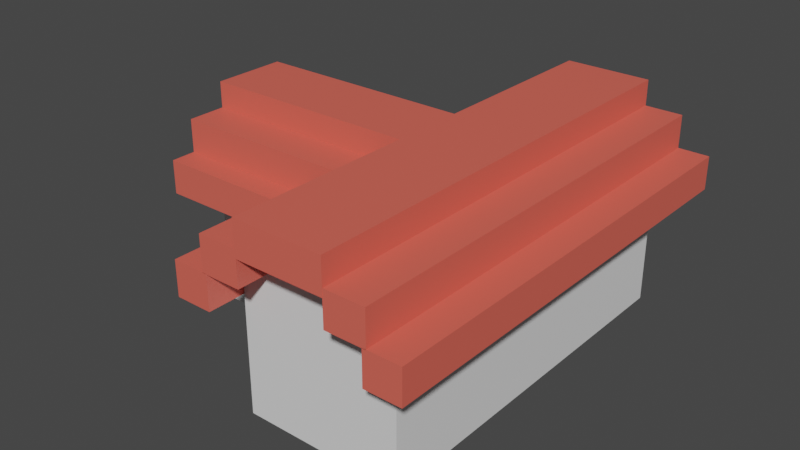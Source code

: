 # Source: House.blend  (saved by Blender 3.4.6; exported with 4.5.12 LTS)
import bpy
from mathutils import Matrix  # noqa: F401  (used for matrix-valued properties, if any)

bpy.ops.wm.read_factory_settings(use_empty=True)
scene = bpy.context.scene
scene.name = 'Scene'

# ---- collections
col_collection = bpy.data.collections.new('Collection'); scene.collection.children.link(col_collection)

# ---- materials (node trees are filled in below, after node groups)
mat_body = bpy.data.materials.new('Body')
mat_body.alpha_threshold = 0.0
mat_body.use_transparent_shadow = False
mat_body.roughness = 0.5
mat_body.line_color = (0.0, 0.0, 0.0, 1.0)
mat_roof = bpy.data.materials.new('Roof')
mat_roof.alpha_threshold = 0.0
mat_roof.use_transparent_shadow = False
mat_roof.roughness = 0.5
mat_roof.line_color = (0.0, 0.0, 0.0, 1.0)
mat_window = bpy.data.materials.new('Window')
mat_window.use_transparent_shadow = False
mat_glass = bpy.data.materials.new('Glass')
mat_glass.use_transparent_shadow = False
mat_glass_001 = bpy.data.materials.new('Glass.001')
mat_glass_001.use_transparent_shadow = False

# ---- material node trees
mat_body.use_nodes = True; mat_body.node_tree.nodes.clear()
_N = mat_body.node_tree.nodes; _L = mat_body.node_tree.links
n0 = _N.new('ShaderNodeOutputMaterial'); n0.name = 'Material Output'; n0.location = (300, 300)
n1 = _N.new('ShaderNodeBsdfPrincipled'); n1.name = 'Principled BSDF'; n1.location = (10, 300)
n1.distribution = 'GGX'
n1.subsurface_method = 'RANDOM_WALK_SKIN'
n1.inputs[3].default_value = 1.45
n1.inputs[27].default_value = (0.0, 0.0, 0.0, 1.0)
n1.inputs[28].default_value = 1.0
_L.new(n1.outputs[0], n0.inputs[0])
n0.is_active_output = True
mat_roof.use_nodes = True; mat_roof.node_tree.nodes.clear()
_N = mat_roof.node_tree.nodes; _L = mat_roof.node_tree.links
n0 = _N.new('ShaderNodeOutputMaterial'); n0.name = 'Material Output'; n0.location = (300, 300)
n1 = _N.new('ShaderNodeBsdfPrincipled'); n1.name = 'Principled BSDF'; n1.location = (10, 300)
n1.distribution = 'GGX'
n1.subsurface_method = 'RANDOM_WALK_SKIN'
n1.inputs[0].default_value = (0.8, 0.128, 0.09187, 1.0)
n1.inputs[3].default_value = 1.45
n1.inputs[27].default_value = (0.0, 0.0, 0.0, 1.0)
n1.inputs[28].default_value = 1.0
_L.new(n1.outputs[0], n0.inputs[0])
n0.is_active_output = True
mat_window.use_nodes = True; mat_window.node_tree.nodes.clear()
_N = mat_window.node_tree.nodes; _L = mat_window.node_tree.links
n0 = _N.new('ShaderNodeBsdfPrincipled'); n0.name = 'Principled BSDF'; n0.location = (10, 300)
n0.distribution = 'GGX'
n0.subsurface_method = 'RANDOM_WALK_SKIN'
n0.inputs[0].default_value = (0.1523, 0.0007982, 0.0, 1.0)
n0.inputs[3].default_value = 1.45
n0.inputs[27].default_value = (0.0, 0.0, 0.0, 1.0)
n0.inputs[28].default_value = 1.0
n1 = _N.new('ShaderNodeOutputMaterial'); n1.name = 'Material Output'; n1.location = (300, 300)
_L.new(n0.outputs[0], n1.inputs[0])
n1.is_active_output = True
mat_glass.use_nodes = True; mat_glass.node_tree.nodes.clear()
_N = mat_glass.node_tree.nodes; _L = mat_glass.node_tree.links
n0 = _N.new('ShaderNodeBsdfPrincipled'); n0.name = 'Principled BSDF'; n0.location = (10, 300)
n0.distribution = 'GGX'
n0.subsurface_method = 'RANDOM_WALK_SKIN'
n0.inputs[0].default_value = (0.1397, 0.8, 0.7325, 1.0)
n0.inputs[3].default_value = 1.45
n0.inputs[27].default_value = (0.0, 0.0, 0.0, 1.0)
n0.inputs[28].default_value = 1.0
n1 = _N.new('ShaderNodeOutputMaterial'); n1.name = 'Material Output'; n1.location = (300, 300)
_L.new(n0.outputs[0], n1.inputs[0])
n1.is_active_output = True
mat_glass_001.use_nodes = True; mat_glass_001.node_tree.nodes.clear()
_N = mat_glass_001.node_tree.nodes; _L = mat_glass_001.node_tree.links
n0 = _N.new('ShaderNodeBsdfPrincipled'); n0.name = 'Principled BSDF'; n0.location = (10, 300)
n0.distribution = 'GGX'
n0.subsurface_method = 'RANDOM_WALK_SKIN'
n0.inputs[0].default_value = (0.2738, 0.02846, 0.003669, 1.0)
n0.inputs[3].default_value = 1.45
n0.inputs[27].default_value = (0.0, 0.0, 0.0, 1.0)
n0.inputs[28].default_value = 1.0
n1 = _N.new('ShaderNodeOutputMaterial'); n1.name = 'Material Output'; n1.location = (300, 300)
_L.new(n0.outputs[0], n1.inputs[0])
n1.is_active_output = True

# ---- world
world_world = bpy.data.worlds.new('World'); scene.world = world_world
world_world.use_nodes = True; world_world.node_tree.nodes.clear()
_N = world_world.node_tree.nodes; _L = world_world.node_tree.links
n0 = _N.new('ShaderNodeOutputWorld'); n0.name = 'World Output'; n0.location = (300, 300)
n1 = _N.new('ShaderNodeBackground'); n1.name = 'Background'; n1.location = (10, 300)
n1.inputs[0].default_value = (0.05088, 0.05088, 0.05088, 1.0)
_L.new(n1.outputs[0], n0.inputs[0])
n0.is_active_output = True
world_world.color = (0.05088, 0.05088, 0.05088)
world_world.use_sun_shadow = False
world_world.sun_shadow_jitter_overblur = 0.0

# ---- meshes
me_cube = bpy.data.meshes.new('Cube')
me_cube.from_pydata([(-0.009051, 1.0, 2.012), (-0.009051, 1.0, 0.01245), (-0.009051, -1.0, 2.012), (-0.009051, -1.0, 0.01245), (-2.009, 1.0, 2.012), (-2.009, 1.0, 0.01245), (-2.009, -1.0, 2.012), (-2.009, -1.0, 0.01245)], [], [(0, 4, 6, 2), (3, 2, 6, 7), (7, 6, 4, 5), (5, 1, 3, 7), (1, 0, 2, 3), (5, 4, 0, 1)])
_uv = me_cube.uv_layers.new(name='UVMap')
_uv.uv.foreach_set('vector', [0.625, 0.5, 0.875, 0.5, 0.875, 0.75, 0.625, 0.75, 0.375, 0.75, 0.625, 0.75, 0.625, 1.0, 0.375, 1.0, 0.375, 0.0, 0.625, 0.0, 0.625, 0.25, 0.375, 0.25, 0.125, 0.5, 0.375, 0.5, 0.375, 0.75, 0.125, 0.75, 0.375, 0.5, 0.625, 0.5, 0.625, 0.75, 0.375, 0.75, 0.375, 0.25, 0.625, 0.25, 0.625, 0.5, 0.375, 0.5])
me_cube.materials.append(mat_body)
me_cube.use_mirror_vertex_groups = False
me_cube.update()
me_cube_001 = bpy.data.meshes.new('Cube.001')
me_cube_001.from_pydata([(1.981, 1.0, 2.012), (1.981, 1.0, 0.01178), (1.981, -1.0, 2.012), (1.981, -1.0, 0.01178), (-0.01908, 1.0, 2.012), (-0.01908, 1.0, 0.01178), (-0.01908, -1.0, 2.012), (-0.01908, -1.0, 0.01178)], [], [(0, 4, 6, 2), (3, 2, 6, 7), (7, 6, 4, 5), (5, 1, 3, 7), (1, 0, 2, 3), (5, 4, 0, 1)])
_uv = me_cube_001.uv_layers.new(name='UVMap')
_uv.uv.foreach_set('vector', [0.625, 0.5, 0.875, 0.5, 0.875, 0.75, 0.625, 0.75, 0.375, 0.75, 0.625, 0.75, 0.625, 1.0, 0.375, 1.0, 0.375, 0.0, 0.625, 0.0, 0.625, 0.25, 0.375, 0.25, 0.125, 0.5, 0.375, 0.5, 0.375, 0.75, 0.125, 0.75, 0.375, 0.5, 0.625, 0.5, 0.625, 0.75, 0.375, 0.75, 0.375, 0.25, 0.625, 0.25, 0.625, 0.5, 0.375, 0.5])
me_cube_001.materials.append(mat_body)
me_cube_001.use_mirror_vertex_groups = False
me_cube_001.update()
me_cube_002 = bpy.data.meshes.new('Cube.002')
me_cube_002.from_pydata([(-8.814, 1.0, 8.961), (-8.814, 1.0, 6.961), (-8.814, -1.0, 8.961), (-8.814, -1.0, 6.961), (-10.81, 1.0, 8.961), (-10.81, 1.0, 6.961), (-10.81, -1.0, 8.961), (-10.81, -1.0, 6.961)], [], [(0, 4, 6, 2), (3, 2, 6, 7), (7, 6, 4, 5), (5, 1, 3, 7), (1, 0, 2, 3), (5, 4, 0, 1)])
_uv = me_cube_002.uv_layers.new(name='UVMap')
_uv.uv.foreach_set('vector', [0.625, 0.5, 0.875, 0.5, 0.875, 0.75, 0.625, 0.75, 0.375, 0.75, 0.625, 0.75, 0.625, 1.0, 0.375, 1.0, 0.375, 0.0, 0.625, 0.0, 0.625, 0.25, 0.375, 0.25, 0.125, 0.5, 0.375, 0.5, 0.375, 0.75, 0.125, 0.75, 0.375, 0.5, 0.625, 0.5, 0.625, 0.75, 0.375, 0.75, 0.375, 0.25, 0.625, 0.25, 0.625, 0.5, 0.375, 0.5])
me_cube_002.materials.append(mat_roof)
me_cube_002.use_mirror_vertex_groups = False
me_cube_002.update()
me_cube_003 = bpy.data.meshes.new('Cube.003')
me_cube_003.from_pydata([(-6.236, 1.0, 10.94), (-6.236, 1.0, 8.935), (-6.236, -1.0, 10.94), (-6.236, -1.0, 8.935), (-8.236, 1.0, 10.94), (-8.236, 1.0, 8.935), (-8.236, -1.0, 10.94), (-8.236, -1.0, 8.935)], [], [(0, 4, 6, 2), (3, 2, 6, 7), (7, 6, 4, 5), (5, 1, 3, 7), (1, 0, 2, 3), (5, 4, 0, 1)])
_uv = me_cube_003.uv_layers.new(name='UVMap')
_uv.uv.foreach_set('vector', [0.625, 0.5, 0.875, 0.5, 0.875, 0.75, 0.625, 0.75, 0.375, 0.75, 0.625, 0.75, 0.625, 1.0, 0.375, 1.0, 0.375, 0.0, 0.625, 0.0, 0.625, 0.25, 0.375, 0.25, 0.125, 0.5, 0.375, 0.5, 0.375, 0.75, 0.125, 0.75, 0.375, 0.5, 0.625, 0.5, 0.625, 0.75, 0.375, 0.75, 0.375, 0.25, 0.625, 0.25, 0.625, 0.5, 0.375, 0.5])
me_cube_003.materials.append(mat_roof)
me_cube_003.use_mirror_vertex_groups = False
me_cube_003.update()
me_cube_004 = bpy.data.meshes.new('Cube.004')
me_cube_004.from_pydata([(0.1638, 1.0, 10.94), (0.1638, 1.0, 8.935), (0.1638, -1.0, 10.94), (0.1638, -1.0, 8.935), (-1.836, 1.0, 10.94), (-1.836, 1.0, 8.935), (-1.836, -1.0, 10.94), (-1.836, -1.0, 8.935), (-1.836, -0.3404, 8.935), (0.1638, -0.3404, 10.94), (-1.836, -0.3404, 10.94), (0.1638, -0.3404, 8.935), (-1.836, 0.3419, 10.94), (0.1638, 0.3419, 8.935), (-1.836, 0.3419, 8.935), (0.1638, 0.3419, 10.94), (-1.836, 0.1667, 8.935), (0.1638, 0.1667, 10.94), (-1.836, 0.1667, 10.94), (0.1638, 0.1667, 8.935), (-1.836, -0.08684, 8.935), (0.1638, -0.08684, 10.94), (-1.836, -0.08684, 10.94), (0.1638, -0.08684, 8.935), (-1.836, -0.1663, 8.935), (0.1638, -0.1663, 10.94), (-1.836, -0.1663, 10.94), (0.1638, -0.1663, 8.935), (0.1638, 0.3419, 8.935), (0.1638, 0.3419, 10.94), (0.1638, 0.1667, 10.94), (0.1638, 0.1667, 8.935), (0.1638, 0.3419, 8.935), (0.1638, 0.3419, 10.94), (0.1638, 0.1667, 10.94), (0.1638, 0.1667, 8.935), (9.364, 0.3419, 8.935), (9.364, 0.3419, 10.94), (9.364, 0.1667, 10.94), (9.364, 0.1667, 8.935), (9.364, -0.3404, 10.94), (9.364, -0.3404, 8.935), (9.364, -0.1663, 10.94), (9.364, -0.1663, 8.935)], [], [(9, 10, 6, 2), (3, 2, 6, 7), (14, 12, 4, 5), (8, 11, 3, 7), (11, 9, 2, 3), (5, 4, 0, 1), (27, 25, 42, 43), (24, 27, 11, 8), (7, 6, 10, 8), (25, 26, 10, 9), (0, 4, 12, 15), (5, 1, 13, 14), (1, 0, 15, 13), (16, 18, 12, 14), (20, 22, 18, 16), (15, 12, 18, 17), (14, 13, 19, 16), (15, 17, 30, 29), (24, 26, 22, 20), (17, 18, 22, 21), (16, 19, 23, 20), (19, 17, 21, 23), (8, 10, 26, 24), (21, 22, 26, 25), (20, 23, 27, 24), (23, 21, 25, 27), (29, 30, 34, 33), (19, 13, 28, 31), (13, 15, 29, 28), (17, 19, 31, 30), (33, 34, 38, 37), (31, 28, 32, 35), (30, 31, 35, 34), (28, 29, 33, 32), (36, 37, 38, 39), (35, 32, 36, 39), (34, 35, 39, 38), (32, 33, 37, 36), (43, 42, 40, 41), (9, 11, 41, 40), (11, 27, 43, 41), (25, 9, 40, 42)])
_uv = me_cube_004.uv_layers.new(name='UVMap')
_uv.uv.foreach_set('vector', [0.625, 0.6675, 0.875, 0.6675, 0.875, 0.75, 0.625, 0.75, 0.375, 0.75, 0.625, 0.75, 0.625, 1.0, 0.375, 1.0, 0.375, 0.1677, 0.625, 0.1677, 0.625, 0.25, 0.375, 0.25, 0.125, 0.6675, 0.375, 0.6675, 0.375, 0.75, 0.125, 0.75, 0.375, 0.6675, 0.625, 0.6675, 0.625, 0.75, 0.375, 0.75, 0.375, 0.25, 0.625, 0.25, 0.625, 0.5, 0.375, 0.5, 0.375, 0.6458, 0.625, 0.6458, 0.625, 0.6458, 0.375, 0.6458, 0.125, 0.6458, 0.375, 0.6458, 0.375, 0.6675, 0.125, 0.6675, 0.375, 0.0, 0.625, 0.0, 0.625, 0.08245, 0.375, 0.08245, 0.625, 0.6458, 0.875, 0.6458, 0.875, 0.6675, 0.625, 0.6675, 0.625, 0.5, 0.875, 0.5, 0.875, 0.5823, 0.625, 0.5823, 0.125, 0.5, 0.375, 0.5, 0.375, 0.5823, 0.125, 0.5823, 0.375, 0.5, 0.625, 0.5, 0.625, 0.5823, 0.375, 0.5823, 0.375, 0.1458, 0.625, 0.1458, 0.625, 0.1677, 0.375, 0.1677, 0.375, 0.1141, 0.625, 0.1141, 0.625, 0.1458, 0.375, 0.1458, 0.625, 0.5823, 0.875, 0.5823, 0.875, 0.6042, 0.625, 0.6042, 0.125, 0.5823, 0.375, 0.5823, 0.375, 0.6042, 0.125, 0.6042, 0.625, 0.5823, 0.625, 0.6042, 0.625, 0.6042, 0.625, 0.5823, 0.375, 0.1042, 0.625, 0.1042, 0.625, 0.1141, 0.375, 0.1141, 0.625, 0.6042, 0.875, 0.6042, 0.875, 0.6359, 0.625, 0.6359, 0.125, 0.6042, 0.375, 0.6042, 0.375, 0.6359, 0.125, 0.6359, 0.375, 0.6042, 0.625, 0.6042, 0.625, 0.6359, 0.375, 0.6359, 0.375, 0.08245, 0.625, 0.08245, 0.625, 0.1042, 0.375, 0.1042, 0.625, 0.6359, 0.875, 0.6359, 0.875, 0.6458, 0.625, 0.6458, 0.125, 0.6359, 0.375, 0.6359, 0.375, 0.6458, 0.125, 0.6458, 0.375, 0.6359, 0.625, 0.6359, 0.625, 0.6458, 0.375, 0.6458, 0.625, 0.5823, 0.625, 0.6042, 0.625, 0.6042, 0.625, 0.5823, 0.375, 0.6042, 0.375, 0.5823, 0.375, 0.5823, 0.375, 0.6042, 0.375, 0.5823, 0.625, 0.5823, 0.625, 0.5823, 0.375, 0.5823, 0.625, 0.6042, 0.375, 0.6042, 0.375, 0.6042, 0.625, 0.6042, 0.625, 0.5823, 0.625, 0.6042, 0.625, 0.6042, 0.625, 0.5823, 0.375, 0.6042, 0.375, 0.5823, 0.375, 0.5823, 0.375, 0.6042, 0.625, 0.6042, 0.375, 0.6042, 0.375, 0.6042, 0.625, 0.6042, 0.375, 0.5823, 0.625, 0.5823, 0.625, 0.5823, 0.375, 0.5823, 0.375, 0.5823, 0.625, 0.5823, 0.625, 0.6042, 0.375, 0.6042, 0.375, 0.6042, 0.375, 0.5823, 0.375, 0.5823, 0.375, 0.6042, 0.625, 0.6042, 0.375, 0.6042, 0.375, 0.6042, 0.625, 0.6042, 0.375, 0.5823, 0.625, 0.5823, 0.625, 0.5823, 0.375, 0.5823, 0.375, 0.6458, 0.625, 0.6458, 0.625, 0.6675, 0.375, 0.6675, 0.625, 0.6675, 0.375, 0.6675, 0.375, 0.6675, 0.625, 0.6675, 0.375, 0.6675, 0.375, 0.6458, 0.375, 0.6458, 0.375, 0.6675, 0.625, 0.6458, 0.625, 0.6675, 0.625, 0.6675, 0.625, 0.6458])
me_cube_004.materials.append(mat_roof)
me_cube_004.use_mirror_vertex_groups = False
me_cube_004.update()
me_cube_005 = bpy.data.meshes.new('Cube.005')
me_cube_005.from_pydata([(1.967, 1.0, 8.961), (1.967, 1.0, 6.961), (1.967, -1.0, 8.961), (1.967, -1.0, 6.961), (-0.03276, 1.0, 8.961), (-0.03276, 1.0, 6.961), (-0.03276, -1.0, 8.961), (-0.03276, -1.0, 6.961), (-0.03276, -0.4529, 6.961), (1.967, -0.4529, 8.961), (-0.03276, -0.4529, 8.961), (1.967, -0.4529, 6.961), (-0.03276, -0.3114, 8.961), (1.967, -0.3114, 6.961), (-0.03276, -0.3114, 6.961), (1.967, -0.3114, 8.961), (-0.03276, 0.3094, 8.961), (1.967, 0.3094, 6.961), (-0.03276, 0.3094, 6.961), (1.967, 0.3094, 8.961), (-0.03276, 0.4525, 8.961), (1.967, 0.4525, 6.961), (-0.03276, 0.4525, 6.961), (1.967, 0.4525, 8.961), (10.3, -0.4529, 8.961), (10.3, -0.4529, 6.961), (10.3, -0.3114, 6.961), (10.3, -0.3114, 8.961), (10.3, 0.3094, 6.961), (10.3, 0.3094, 8.961), (10.3, 0.4525, 6.961), (10.3, 0.4525, 8.961)], [], [(9, 10, 6, 2), (3, 2, 6, 7), (22, 20, 4, 5), (8, 11, 3, 7), (11, 9, 2, 3), (5, 4, 0, 1), (11, 13, 26, 25), (14, 13, 11, 8), (7, 6, 10, 8), (15, 12, 10, 9), (19, 16, 12, 15), (18, 17, 13, 14), (17, 19, 15, 13), (8, 10, 12, 14), (19, 17, 28, 29), (22, 21, 17, 18), (23, 20, 16, 19), (14, 12, 16, 18), (0, 4, 20, 23), (5, 1, 21, 22), (1, 0, 23, 21), (18, 16, 20, 22), (26, 27, 24, 25), (13, 15, 27, 26), (15, 9, 24, 27), (9, 11, 25, 24), (30, 31, 29, 28), (17, 21, 30, 28), (23, 19, 29, 31), (21, 23, 31, 30)])
_uv = me_cube_005.uv_layers.new(name='UVMap')
_uv.uv.foreach_set('vector', [0.625, 0.6816, 0.875, 0.6816, 0.875, 0.75, 0.625, 0.75, 0.375, 0.75, 0.625, 0.75, 0.625, 1.0, 0.375, 1.0, 0.375, 0.1816, 0.625, 0.1816, 0.625, 0.25, 0.375, 0.25, 0.125, 0.6816, 0.375, 0.6816, 0.375, 0.75, 0.125, 0.75, 0.375, 0.6816, 0.625, 0.6816, 0.625, 0.75, 0.375, 0.75, 0.375, 0.25, 0.625, 0.25, 0.625, 0.5, 0.375, 0.5, 0.375, 0.6816, 0.375, 0.6639, 0.375, 0.6639, 0.375, 0.6816, 0.125, 0.6639, 0.375, 0.6639, 0.375, 0.6816, 0.125, 0.6816, 0.375, 0.0, 0.625, 0.0, 0.625, 0.06839, 0.375, 0.06839, 0.625, 0.6639, 0.875, 0.6639, 0.875, 0.6816, 0.625, 0.6816, 0.625, 0.5863, 0.875, 0.5863, 0.875, 0.6639, 0.625, 0.6639, 0.125, 0.5863, 0.375, 0.5863, 0.375, 0.6639, 0.125, 0.6639, 0.375, 0.5863, 0.625, 0.5863, 0.625, 0.6639, 0.375, 0.6639, 0.375, 0.06839, 0.625, 0.06839, 0.625, 0.08607, 0.375, 0.08607, 0.625, 0.5863, 0.375, 0.5863, 0.375, 0.5863, 0.625, 0.5863, 0.125, 0.5684, 0.375, 0.5684, 0.375, 0.5863, 0.125, 0.5863, 0.625, 0.5684, 0.875, 0.5684, 0.875, 0.5863, 0.625, 0.5863, 0.375, 0.08607, 0.625, 0.08607, 0.625, 0.1637, 0.375, 0.1637, 0.625, 0.5, 0.875, 0.5, 0.875, 0.5684, 0.625, 0.5684, 0.125, 0.5, 0.375, 0.5, 0.375, 0.5684, 0.125, 0.5684, 0.375, 0.5, 0.625, 0.5, 0.625, 0.5684, 0.375, 0.5684, 0.375, 0.1637, 0.625, 0.1637, 0.625, 0.1816, 0.375, 0.1816, 0.375, 0.6639, 0.625, 0.6639, 0.625, 0.6816, 0.375, 0.6816, 0.375, 0.6639, 0.625, 0.6639, 0.625, 0.6639, 0.375, 0.6639, 0.625, 0.6639, 0.625, 0.6816, 0.625, 0.6816, 0.625, 0.6639, 0.625, 0.6816, 0.375, 0.6816, 0.375, 0.6816, 0.625, 0.6816, 0.375, 0.5684, 0.625, 0.5684, 0.625, 0.5863, 0.375, 0.5863, 0.375, 0.5863, 0.375, 0.5684, 0.375, 0.5684, 0.375, 0.5863, 0.625, 0.5684, 0.625, 0.5863, 0.625, 0.5863, 0.625, 0.5684, 0.375, 0.5684, 0.625, 0.5684, 0.625, 0.5684, 0.375, 0.5684])
me_cube_005.materials.append(mat_roof)
me_cube_005.use_mirror_vertex_groups = False
me_cube_005.update()
me_cube_014 = bpy.data.meshes.new('Cube.014')
me_cube_014.from_pydata([(0.9993, 2.81, 12.47), (0.9993, 2.81, 10.47), (0.9993, 0.8099, 12.47), (0.9993, 0.8099, 10.47), (-1.001, 2.81, 12.47), (-1.001, 2.81, 10.47), (-1.001, 0.8099, 12.47), (-1.001, 0.8099, 10.47), (0.9993, 0.8099, 12.47), (0.9993, 0.8099, 10.47), (-1.001, 0.8099, 12.47), (-1.001, 0.8099, 10.47), (-0.1664, 2.81, 10.47), (-0.1664, 0.8099, 12.47), (-0.1664, 0.8099, 10.47), (-0.1664, 2.81, 12.47), (-0.1664, 0.8099, 12.47), (-0.1664, 0.8099, 10.47), (0.1666, 0.8099, 10.47), (0.1666, 2.81, 12.47), (0.1666, 0.8099, 10.47), (0.1666, 2.81, 10.47), (0.1666, 0.8099, 12.47), (0.1666, 0.8099, 12.47), (-0.1664, 0.8099, 12.47), (-0.1664, 0.8099, 10.47), (0.1666, 0.8099, 10.47), (0.1666, 0.8099, 12.47), (-0.1664, 0.8099, 12.47), (-0.1664, 0.8099, 10.47), (0.1666, 0.8099, 10.47), (0.1666, 0.8099, 12.47), (-0.1664, 0.8099, 12.47), (-0.1664, 0.8099, 10.47), (0.1666, 0.8099, 10.47), (0.1666, 0.8099, 12.47), (-0.1664, 0.8099, 12.47), (-0.1664, 0.8099, 10.47), (0.1666, 0.8099, 10.47), (0.1666, 0.8099, 12.47), (-0.1664, -4.214, 12.47), (-0.1664, -4.214, 10.47), (0.1666, -4.214, 10.47), (0.1666, -4.214, 12.47)], [], [(15, 4, 6, 13), (13, 6, 10, 16), (7, 6, 4, 5), (21, 1, 3, 18), (1, 0, 2, 3), (21, 19, 0, 1), (17, 16, 10, 11), (3, 2, 8, 9), (6, 7, 11, 10), (18, 3, 9, 20), (7, 14, 17, 11), (17, 20, 26, 25), (5, 4, 15, 12), (5, 12, 14, 7), (22, 13, 16, 23), (19, 15, 13, 22), (0, 19, 22, 2), (2, 22, 23, 8), (9, 8, 23, 20), (14, 18, 20, 17), (12, 15, 19, 21), (12, 21, 18, 14), (26, 27, 31, 30), (23, 16, 24, 27), (20, 23, 27, 26), (16, 17, 25, 24), (29, 30, 34, 33), (24, 25, 29, 28), (25, 26, 30, 29), (27, 24, 28, 31), (34, 35, 39, 38), (31, 28, 32, 35), (30, 31, 35, 34), (28, 29, 33, 32), (36, 37, 41, 40), (32, 33, 37, 36), (33, 34, 38, 37), (35, 32, 36, 39), (42, 43, 40, 41), (37, 38, 42, 41), (39, 36, 40, 43), (38, 39, 43, 42)])
_uv = me_cube_014.uv_layers.new(name='UVMap')
_uv.uv.foreach_set('vector', [0.7707, 0.5, 0.875, 0.5, 0.875, 0.75, 0.7707, 0.75, 0.7707, 0.75, 0.875, 0.75, 0.875, 0.75, 0.7707, 0.75, 0.375, 0.0, 0.625, 0.0, 0.625, 0.25, 0.375, 0.25, 0.2709, 0.5, 0.375, 0.5, 0.375, 0.75, 0.2709, 0.75, 0.375, 0.5, 0.625, 0.5, 0.625, 0.75, 0.375, 0.75, 0.375, 0.3959, 0.625, 0.3959, 0.625, 0.5, 0.375, 0.5, 0.375, 0.8957, 0.625, 0.8957, 0.625, 1.0, 0.375, 1.0, 0.375, 0.75, 0.625, 0.75, 0.625, 0.75, 0.375, 0.75, 0.625, 0.0, 0.375, 0.0, 0.375, 0.0, 0.625, 0.0, 0.2709, 0.75, 0.375, 0.75, 0.375, 0.75, 0.2709, 0.75, 0.125, 0.75, 0.2293, 0.75, 0.2293, 0.75, 0.125, 0.75, 0.2293, 0.75, 0.2709, 0.75, 0.2709, 0.75, 0.2293, 0.75, 0.375, 0.25, 0.625, 0.25, 0.625, 0.3543, 0.375, 0.3543, 0.125, 0.5, 0.2293, 0.5, 0.2293, 0.75, 0.125, 0.75, 0.7291, 0.75, 0.7707, 0.75, 0.7707, 0.75, 0.7291, 0.75, 0.7291, 0.5, 0.7707, 0.5, 0.7707, 0.75, 0.7291, 0.75, 0.625, 0.5, 0.7291, 0.5, 0.7291, 0.75, 0.625, 0.75, 0.625, 0.75, 0.7291, 0.75, 0.7291, 0.75, 0.625, 0.75, 0.375, 0.75, 0.625, 0.75, 0.625, 0.8541, 0.375, 0.8541, 0.2293, 0.75, 0.2709, 0.75, 0.2709, 0.75, 0.2293, 0.75, 0.375, 0.3543, 0.625, 0.3543, 0.625, 0.3959, 0.375, 0.3959, 0.2293, 0.5, 0.2709, 0.5, 0.2709, 0.75, 0.2293, 0.75, 0.375, 0.8541, 0.625, 0.8541, 0.625, 0.8541, 0.375, 0.8541, 0.7291, 0.75, 0.7707, 0.75, 0.7707, 0.75, 0.7291, 0.75, 0.375, 0.8541, 0.625, 0.8541, 0.625, 0.8541, 0.375, 0.8541, 0.625, 0.8957, 0.375, 0.8957, 0.375, 0.8957, 0.625, 0.8957, 0.2293, 0.75, 0.2709, 0.75, 0.2709, 0.75, 0.2293, 0.75, 0.625, 0.8957, 0.375, 0.8957, 0.375, 0.8957, 0.625, 0.8957, 0.2293, 0.75, 0.2709, 0.75, 0.2709, 0.75, 0.2293, 0.75, 0.7291, 0.75, 0.7707, 0.75, 0.7707, 0.75, 0.7291, 0.75, 0.375, 0.8541, 0.625, 0.8541, 0.625, 0.8541, 0.375, 0.8541, 0.7291, 0.75, 0.7707, 0.75, 0.7707, 0.75, 0.7291, 0.75, 0.375, 0.8541, 0.625, 0.8541, 0.625, 0.8541, 0.375, 0.8541, 0.625, 0.8957, 0.375, 0.8957, 0.375, 0.8957, 0.625, 0.8957, 0.625, 0.8957, 0.375, 0.8957, 0.375, 0.8957, 0.625, 0.8957, 0.625, 0.8957, 0.375, 0.8957, 0.375, 0.8957, 0.625, 0.8957, 0.2293, 0.75, 0.2709, 0.75, 0.2709, 0.75, 0.2293, 0.75, 0.7291, 0.75, 0.7707, 0.75, 0.7707, 0.75, 0.7291, 0.75, 0.375, 0.8541, 0.625, 0.8541, 0.625, 0.8957, 0.375, 0.8957, 0.2293, 0.75, 0.2709, 0.75, 0.2709, 0.75, 0.2293, 0.75, 0.7291, 0.75, 0.7707, 0.75, 0.7707, 0.75, 0.7291, 0.75, 0.375, 0.8541, 0.625, 0.8541, 0.625, 0.8541, 0.375, 0.8541])
me_cube_014.materials.append(mat_roof)
me_cube_014.use_mirror_vertex_groups = False
me_cube_014.update()
me_plane_013 = bpy.data.meshes.new('Plane.013')
me_plane_013.from_pydata([(-6.223, -13.67, -0.06903), (-4.223, -13.67, -0.06903), (-6.223, -11.67, -0.06903), (-4.223, -11.67, -0.06903), (-5.956, -11.93, -0.06903), (-5.956, -13.4, -0.06903), (-4.49, -13.4, -0.06903), (-4.49, -11.93, -0.06903), (-6.223, -13.67, 0.1958), (-4.223, -13.67, 0.1958), (-6.223, -11.67, 0.1958), (-4.223, -11.67, 0.1958), (-5.956, -11.93, 0.1958), (-5.956, -13.4, 0.1958), (-4.49, -13.4, 0.1958), (-4.49, -11.93, 0.1958), (-5.952, -13.49, 0.06011), (-4.361, -13.49, 0.06011), (-5.952, -11.9, 0.06011), (-4.361, -11.9, 0.06011), (-6.223, -21.47, -0.06903), (-4.223, -21.47, -0.06903), (-6.223, -19.47, -0.06903), (-4.223, -19.47, -0.06903), (-5.956, -19.74, -0.06903), (-5.956, -21.2, -0.06903), (-4.49, -21.2, -0.06903), (-4.49, -19.74, -0.06903), (-6.223, -21.47, 0.1958), (-4.223, -21.47, 0.1958), (-6.223, -19.47, 0.1958), (-4.223, -19.47, 0.1958), (-5.956, -19.74, 0.1958), (-5.956, -21.2, 0.1958), (-4.49, -21.2, 0.1958), (-4.49, -19.74, 0.1958), (-5.952, -21.3, 0.06011), (-4.361, -21.3, 0.06011), (-5.952, -19.71, 0.06011), (-4.361, -19.71, 0.06011), (-6.223, -17.57, -0.06903), (-4.223, -17.57, -0.06903), (-6.223, -15.57, -0.06903), (-4.223, -15.57, -0.06903), (-5.956, -15.84, -0.06903), (-5.956, -17.3, -0.06903), (-4.49, -17.3, -0.06903), (-4.49, -15.84, -0.06903), (-6.223, -17.57, 0.1958), (-4.223, -17.57, 0.1958), (-6.223, -15.57, 0.1958), (-4.223, -15.57, 0.1958), (-5.956, -15.84, 0.1958), (-5.956, -17.3, 0.1958), (-4.49, -17.3, 0.1958), (-4.49, -15.84, 0.1958), (-5.952, -17.4, 0.06011), (-4.361, -17.4, 0.06011), (-5.952, -15.8, 0.06011), (-4.361, -15.8, 0.06011)], [], [(5, 0, 2, 4), (6, 1, 0, 5), (7, 3, 1, 6), (4, 2, 3, 7), (13, 12, 10, 8), (14, 13, 8, 9), (15, 14, 9, 11), (12, 15, 11, 10), (2, 0, 8, 10), (7, 6, 14, 15), (5, 4, 12, 13), (3, 2, 10, 11), (0, 1, 9, 8), (4, 7, 15, 12), (6, 5, 13, 14), (1, 3, 11, 9), (16, 17, 19, 18), (25, 20, 22, 24), (26, 21, 20, 25), (27, 23, 21, 26), (24, 22, 23, 27), (33, 32, 30, 28), (34, 33, 28, 29), (35, 34, 29, 31), (32, 35, 31, 30), (22, 20, 28, 30), (27, 26, 34, 35), (25, 24, 32, 33), (23, 22, 30, 31), (20, 21, 29, 28), (24, 27, 35, 32), (26, 25, 33, 34), (21, 23, 31, 29), (36, 37, 39, 38), (45, 40, 42, 44), (46, 41, 40, 45), (47, 43, 41, 46), (44, 42, 43, 47), (53, 52, 50, 48), (54, 53, 48, 49), (55, 54, 49, 51), (52, 55, 51, 50), (42, 40, 48, 50), (47, 46, 54, 55), (45, 44, 52, 53), (43, 42, 50, 51), (40, 41, 49, 48), (44, 47, 55, 52), (46, 45, 53, 54), (41, 43, 51, 49), (56, 57, 59, 58)])
me_plane_013.polygons.foreach_set('material_index', [0, 0, 0, 0, 0, 0, 0, 0, 0, 0, 0, 0, 0, 0, 0, 0, 1, 0, 0, 0, 0, 0, 0, 0, 0, 0, 0, 0, 0, 0, 0, 0, 0, 1, 0, 0, 0, 0, 0, 0, 0, 0, 0, 0, 0, 0, 0, 0, 0, 0, 1])
_uv = me_plane_013.uv_layers.new(name='UVMap')
_uv.uv.foreach_set('vector', [0.1337, 0.1337, 0.0, 0.0, 0.0, 1.0, 0.1337, 0.8663, 0.8663, 0.1337, 1.0, 0.0, 0.0, 0.0, 0.1337, 0.1337, 0.8663, 0.8663, 1.0, 1.0, 1.0, 0.0, 0.8663, 0.1337, 0.1337, 0.8663, 0.0, 1.0, 1.0, 1.0, 0.8663, 0.8663, 0.1337, 0.1337, 0.1337, 0.8663, 0.0, 1.0, 0.0, 0.0, 0.8663, 0.1337, 0.1337, 0.1337, 0.0, 0.0, 1.0, 0.0, 0.8663, 0.8663, 0.8663, 0.1337, 1.0, 0.0, 1.0, 1.0, 0.1337, 0.8663, 0.8663, 0.8663, 1.0, 1.0, 0.0, 1.0, 0.0, 1.0, 0.0, 0.0, 0.0, 0.0, 0.0, 1.0, 0.8663, 0.8663, 0.8663, 0.1337, 0.8663, 0.1337, 0.8663, 0.8663, 0.1337, 0.1337, 0.1337, 0.8663, 0.1337, 0.8663, 0.1337, 0.1337, 1.0, 1.0, 0.0, 1.0, 0.0, 1.0, 1.0, 1.0, 0.0, 0.0, 1.0, 0.0, 1.0, 0.0, 0.0, 0.0, 0.1337, 0.8663, 0.8663, 0.8663, 0.8663, 0.8663, 0.1337, 0.8663, 0.8663, 0.1337, 0.1337, 0.1337, 0.1337, 0.1337, 0.8663, 0.1337, 1.0, 0.0, 1.0, 1.0, 1.0, 1.0, 1.0, 0.0, 0.0, 0.0, 1.0, 0.0, 1.0, 1.0, 0.0, 1.0, 0.1337, 0.1337, 0.0, 0.0, 0.0, 1.0, 0.1337, 0.8663, 0.8663, 0.1337, 1.0, 0.0, 0.0, 0.0, 0.1337, 0.1337, 0.8663, 0.8663, 1.0, 1.0, 1.0, 0.0, 0.8663, 0.1337, 0.1337, 0.8663, 0.0, 1.0, 1.0, 1.0, 0.8663, 0.8663, 0.1337, 0.1337, 0.1337, 0.8663, 0.0, 1.0, 0.0, 0.0, 0.8663, 0.1337, 0.1337, 0.1337, 0.0, 0.0, 1.0, 0.0, 0.8663, 0.8663, 0.8663, 0.1337, 1.0, 0.0, 1.0, 1.0, 0.1337, 0.8663, 0.8663, 0.8663, 1.0, 1.0, 0.0, 1.0, 0.0, 1.0, 0.0, 0.0, 0.0, 0.0, 0.0, 1.0, 0.8663, 0.8663, 0.8663, 0.1337, 0.8663, 0.1337, 0.8663, 0.8663, 0.1337, 0.1337, 0.1337, 0.8663, 0.1337, 0.8663, 0.1337, 0.1337, 1.0, 1.0, 0.0, 1.0, 0.0, 1.0, 1.0, 1.0, 0.0, 0.0, 1.0, 0.0, 1.0, 0.0, 0.0, 0.0, 0.1337, 0.8663, 0.8663, 0.8663, 0.8663, 0.8663, 0.1337, 0.8663, 0.8663, 0.1337, 0.1337, 0.1337, 0.1337, 0.1337, 0.8663, 0.1337, 1.0, 0.0, 1.0, 1.0, 1.0, 1.0, 1.0, 0.0, 0.0, 0.0, 1.0, 0.0, 1.0, 1.0, 0.0, 1.0, 0.1337, 0.1337, 0.0, 0.0, 0.0, 1.0, 0.1337, 0.8663, 0.8663, 0.1337, 1.0, 0.0, 0.0, 0.0, 0.1337, 0.1337, 0.8663, 0.8663, 1.0, 1.0, 1.0, 0.0, 0.8663, 0.1337, 0.1337, 0.8663, 0.0, 1.0, 1.0, 1.0, 0.8663, 0.8663, 0.1337, 0.1337, 0.1337, 0.8663, 0.0, 1.0, 0.0, 0.0, 0.8663, 0.1337, 0.1337, 0.1337, 0.0, 0.0, 1.0, 0.0, 0.8663, 0.8663, 0.8663, 0.1337, 1.0, 0.0, 1.0, 1.0, 0.1337, 0.8663, 0.8663, 0.8663, 1.0, 1.0, 0.0, 1.0, 0.0, 1.0, 0.0, 0.0, 0.0, 0.0, 0.0, 1.0, 0.8663, 0.8663, 0.8663, 0.1337, 0.8663, 0.1337, 0.8663, 0.8663, 0.1337, 0.1337, 0.1337, 0.8663, 0.1337, 0.8663, 0.1337, 0.1337, 1.0, 1.0, 0.0, 1.0, 0.0, 1.0, 1.0, 1.0, 0.0, 0.0, 1.0, 0.0, 1.0, 0.0, 0.0, 0.0, 0.1337, 0.8663, 0.8663, 0.8663, 0.8663, 0.8663, 0.1337, 0.8663, 0.8663, 0.1337, 0.1337, 0.1337, 0.1337, 0.1337, 0.8663, 0.1337, 1.0, 0.0, 1.0, 1.0, 1.0, 1.0, 1.0, 0.0, 0.0, 0.0, 1.0, 0.0, 1.0, 1.0, 0.0, 1.0])
me_plane_013.materials.append(mat_window)
me_plane_013.materials.append(mat_glass)
me_plane_013.update()
me_plane_016 = bpy.data.meshes.new('Plane.016')
me_plane_016.from_pydata([(-14.03, -13.67, -0.06903), (-12.03, -13.67, -0.06903), (-14.03, -11.67, -0.06903), (-12.03, -11.67, -0.06903), (-13.76, -11.93, -0.06903), (-13.76, -13.4, -0.06903), (-12.29, -13.4, -0.06903), (-12.29, -11.93, -0.06903), (-14.03, -13.67, 0.1958), (-12.03, -13.67, 0.1958), (-14.03, -11.67, 0.1958), (-12.03, -11.67, 0.1958), (-13.76, -11.93, 0.1958), (-13.76, -13.4, 0.1958), (-12.29, -13.4, 0.1958), (-12.29, -11.93, 0.1958), (-13.75, -13.49, 0.06011), (-12.16, -13.49, 0.06011), (-13.75, -11.9, 0.06011), (-12.16, -11.9, 0.06011), (-14.03, -21.47, -0.06903), (-12.03, -21.47, -0.06903), (-14.03, -19.47, -0.06903), (-12.03, -19.47, -0.06903), (-13.76, -19.74, -0.06903), (-13.76, -21.2, -0.06903), (-12.29, -21.2, -0.06903), (-12.29, -19.74, -0.06903), (-14.03, -21.47, 0.1958), (-12.03, -21.47, 0.1958), (-14.03, -19.47, 0.1958), (-12.03, -19.47, 0.1958), (-13.76, -19.74, 0.1958), (-13.76, -21.2, 0.1958), (-12.29, -21.2, 0.1958), (-12.29, -19.74, 0.1958), (-13.75, -21.3, 0.06011), (-12.16, -21.3, 0.06011), (-13.75, -19.71, 0.06011), (-12.16, -19.71, 0.06011), (-14.03, -17.57, -0.06903), (-12.03, -17.57, -0.06903), (-14.03, -15.57, -0.06903), (-12.03, -15.57, -0.06903), (-13.76, -15.84, -0.06903), (-13.76, -17.3, -0.06903), (-12.29, -17.3, -0.06903), (-12.29, -15.84, -0.06903), (-14.03, -17.57, 0.1958), (-12.03, -17.57, 0.1958), (-14.03, -15.57, 0.1958), (-12.03, -15.57, 0.1958), (-13.76, -15.84, 0.1958), (-13.76, -17.3, 0.1958), (-12.29, -17.3, 0.1958), (-12.29, -15.84, 0.1958), (-13.75, -17.4, 0.06011), (-12.16, -17.4, 0.06011), (-13.75, -15.8, 0.06011), (-12.16, -15.8, 0.06011)], [], [(5, 0, 2, 4), (6, 1, 0, 5), (7, 3, 1, 6), (4, 2, 3, 7), (13, 12, 10, 8), (14, 13, 8, 9), (15, 14, 9, 11), (12, 15, 11, 10), (2, 0, 8, 10), (7, 6, 14, 15), (5, 4, 12, 13), (3, 2, 10, 11), (0, 1, 9, 8), (4, 7, 15, 12), (6, 5, 13, 14), (1, 3, 11, 9), (16, 17, 19, 18), (25, 20, 22, 24), (26, 21, 20, 25), (27, 23, 21, 26), (24, 22, 23, 27), (33, 32, 30, 28), (34, 33, 28, 29), (35, 34, 29, 31), (32, 35, 31, 30), (22, 20, 28, 30), (27, 26, 34, 35), (25, 24, 32, 33), (23, 22, 30, 31), (20, 21, 29, 28), (24, 27, 35, 32), (26, 25, 33, 34), (21, 23, 31, 29), (36, 37, 39, 38), (45, 40, 42, 44), (46, 41, 40, 45), (47, 43, 41, 46), (44, 42, 43, 47), (53, 52, 50, 48), (54, 53, 48, 49), (55, 54, 49, 51), (52, 55, 51, 50), (42, 40, 48, 50), (47, 46, 54, 55), (45, 44, 52, 53), (43, 42, 50, 51), (40, 41, 49, 48), (44, 47, 55, 52), (46, 45, 53, 54), (41, 43, 51, 49), (56, 57, 59, 58)])
me_plane_016.polygons.foreach_set('material_index', [0, 0, 0, 0, 0, 0, 0, 0, 0, 0, 0, 0, 0, 0, 0, 0, 1, 0, 0, 0, 0, 0, 0, 0, 0, 0, 0, 0, 0, 0, 0, 0, 0, 1, 0, 0, 0, 0, 0, 0, 0, 0, 0, 0, 0, 0, 0, 0, 0, 0, 1])
_uv = me_plane_016.uv_layers.new(name='UVMap')
_uv.uv.foreach_set('vector', [0.1337, 0.1337, 0.0, 0.0, 0.0, 1.0, 0.1337, 0.8663, 0.8663, 0.1337, 1.0, 0.0, 0.0, 0.0, 0.1337, 0.1337, 0.8663, 0.8663, 1.0, 1.0, 1.0, 0.0, 0.8663, 0.1337, 0.1337, 0.8663, 0.0, 1.0, 1.0, 1.0, 0.8663, 0.8663, 0.1337, 0.1337, 0.1337, 0.8663, 0.0, 1.0, 0.0, 0.0, 0.8663, 0.1337, 0.1337, 0.1337, 0.0, 0.0, 1.0, 0.0, 0.8663, 0.8663, 0.8663, 0.1337, 1.0, 0.0, 1.0, 1.0, 0.1337, 0.8663, 0.8663, 0.8663, 1.0, 1.0, 0.0, 1.0, 0.0, 1.0, 0.0, 0.0, 0.0, 0.0, 0.0, 1.0, 0.8663, 0.8663, 0.8663, 0.1337, 0.8663, 0.1337, 0.8663, 0.8663, 0.1337, 0.1337, 0.1337, 0.8663, 0.1337, 0.8663, 0.1337, 0.1337, 1.0, 1.0, 0.0, 1.0, 0.0, 1.0, 1.0, 1.0, 0.0, 0.0, 1.0, 0.0, 1.0, 0.0, 0.0, 0.0, 0.1337, 0.8663, 0.8663, 0.8663, 0.8663, 0.8663, 0.1337, 0.8663, 0.8663, 0.1337, 0.1337, 0.1337, 0.1337, 0.1337, 0.8663, 0.1337, 1.0, 0.0, 1.0, 1.0, 1.0, 1.0, 1.0, 0.0, 0.0, 0.0, 1.0, 0.0, 1.0, 1.0, 0.0, 1.0, 0.1337, 0.1337, 0.0, 0.0, 0.0, 1.0, 0.1337, 0.8663, 0.8663, 0.1337, 1.0, 0.0, 0.0, 0.0, 0.1337, 0.1337, 0.8663, 0.8663, 1.0, 1.0, 1.0, 0.0, 0.8663, 0.1337, 0.1337, 0.8663, 0.0, 1.0, 1.0, 1.0, 0.8663, 0.8663, 0.1337, 0.1337, 0.1337, 0.8663, 0.0, 1.0, 0.0, 0.0, 0.8663, 0.1337, 0.1337, 0.1337, 0.0, 0.0, 1.0, 0.0, 0.8663, 0.8663, 0.8663, 0.1337, 1.0, 0.0, 1.0, 1.0, 0.1337, 0.8663, 0.8663, 0.8663, 1.0, 1.0, 0.0, 1.0, 0.0, 1.0, 0.0, 0.0, 0.0, 0.0, 0.0, 1.0, 0.8663, 0.8663, 0.8663, 0.1337, 0.8663, 0.1337, 0.8663, 0.8663, 0.1337, 0.1337, 0.1337, 0.8663, 0.1337, 0.8663, 0.1337, 0.1337, 1.0, 1.0, 0.0, 1.0, 0.0, 1.0, 1.0, 1.0, 0.0, 0.0, 1.0, 0.0, 1.0, 0.0, 0.0, 0.0, 0.1337, 0.8663, 0.8663, 0.8663, 0.8663, 0.8663, 0.1337, 0.8663, 0.8663, 0.1337, 0.1337, 0.1337, 0.1337, 0.1337, 0.8663, 0.1337, 1.0, 0.0, 1.0, 1.0, 1.0, 1.0, 1.0, 0.0, 0.0, 0.0, 1.0, 0.0, 1.0, 1.0, 0.0, 1.0, 0.1337, 0.1337, 0.0, 0.0, 0.0, 1.0, 0.1337, 0.8663, 0.8663, 0.1337, 1.0, 0.0, 0.0, 0.0, 0.1337, 0.1337, 0.8663, 0.8663, 1.0, 1.0, 1.0, 0.0, 0.8663, 0.1337, 0.1337, 0.8663, 0.0, 1.0, 1.0, 1.0, 0.8663, 0.8663, 0.1337, 0.1337, 0.1337, 0.8663, 0.0, 1.0, 0.0, 0.0, 0.8663, 0.1337, 0.1337, 0.1337, 0.0, 0.0, 1.0, 0.0, 0.8663, 0.8663, 0.8663, 0.1337, 1.0, 0.0, 1.0, 1.0, 0.1337, 0.8663, 0.8663, 0.8663, 1.0, 1.0, 0.0, 1.0, 0.0, 1.0, 0.0, 0.0, 0.0, 0.0, 0.0, 1.0, 0.8663, 0.8663, 0.8663, 0.1337, 0.8663, 0.1337, 0.8663, 0.8663, 0.1337, 0.1337, 0.1337, 0.8663, 0.1337, 0.8663, 0.1337, 0.1337, 1.0, 1.0, 0.0, 1.0, 0.0, 1.0, 1.0, 1.0, 0.0, 0.0, 1.0, 0.0, 1.0, 0.0, 0.0, 0.0, 0.1337, 0.8663, 0.8663, 0.8663, 0.8663, 0.8663, 0.1337, 0.8663, 0.8663, 0.1337, 0.1337, 0.1337, 0.1337, 0.1337, 0.8663, 0.1337, 1.0, 0.0, 1.0, 1.0, 1.0, 1.0, 1.0, 0.0, 0.0, 0.0, 1.0, 0.0, 1.0, 1.0, 0.0, 1.0])
me_plane_016.materials.append(mat_window)
me_plane_016.materials.append(mat_glass)
me_plane_016.update()
me_plane_023 = bpy.data.meshes.new('Plane.023')
me_plane_023.from_pydata([(-14.03, -0.987, 16.36), (-12.03, -0.987, 16.36), (-14.03, 1.013, 16.36), (-12.03, 1.013, 16.36), (-13.76, 0.7456, 16.36), (-13.76, -0.7195, 16.36), (-12.29, -0.7195, 16.36), (-12.29, 0.7456, 16.36), (-14.03, -0.987, 16.62), (-12.03, -0.987, 16.62), (-14.03, 1.013, 16.62), (-12.03, 1.013, 16.62), (-13.76, 0.7456, 16.62), (-13.76, -0.7195, 16.62), (-12.29, -0.7195, 16.62), (-12.29, 0.7456, 16.62), (-13.75, -0.8142, 16.48), (-12.16, -0.8142, 16.48), (-13.75, 0.7764, 16.48), (-12.16, 0.7764, 16.48)], [], [(5, 0, 2, 4), (6, 1, 0, 5), (7, 3, 1, 6), (4, 2, 3, 7), (13, 12, 10, 8), (14, 13, 8, 9), (15, 14, 9, 11), (12, 15, 11, 10), (2, 0, 8, 10), (7, 6, 14, 15), (5, 4, 12, 13), (3, 2, 10, 11), (0, 1, 9, 8), (4, 7, 15, 12), (6, 5, 13, 14), (1, 3, 11, 9), (16, 17, 19, 18)])
me_plane_023.polygons.foreach_set('material_index', [0, 0, 0, 0, 0, 0, 0, 0, 0, 0, 0, 0, 0, 0, 0, 0, 1])
_uv = me_plane_023.uv_layers.new(name='UVMap')
_uv.uv.foreach_set('vector', [0.1337, 0.1337, 0.0, 0.0, 0.0, 1.0, 0.1337, 0.8663, 0.8663, 0.1337, 1.0, 0.0, 0.0, 0.0, 0.1337, 0.1337, 0.8663, 0.8663, 1.0, 1.0, 1.0, 0.0, 0.8663, 0.1337, 0.1337, 0.8663, 0.0, 1.0, 1.0, 1.0, 0.8663, 0.8663, 0.1337, 0.1337, 0.1337, 0.8663, 0.0, 1.0, 0.0, 0.0, 0.8663, 0.1337, 0.1337, 0.1337, 0.0, 0.0, 1.0, 0.0, 0.8663, 0.8663, 0.8663, 0.1337, 1.0, 0.0, 1.0, 1.0, 0.1337, 0.8663, 0.8663, 0.8663, 1.0, 1.0, 0.0, 1.0, 0.0, 1.0, 0.0, 0.0, 0.0, 0.0, 0.0, 1.0, 0.8663, 0.8663, 0.8663, 0.1337, 0.8663, 0.1337, 0.8663, 0.8663, 0.1337, 0.1337, 0.1337, 0.8663, 0.1337, 0.8663, 0.1337, 0.1337, 1.0, 1.0, 0.0, 1.0, 0.0, 1.0, 1.0, 1.0, 0.0, 0.0, 1.0, 0.0, 1.0, 0.0, 0.0, 0.0, 0.1337, 0.8663, 0.8663, 0.8663, 0.8663, 0.8663, 0.1337, 0.8663, 0.8663, 0.1337, 0.1337, 0.1337, 0.1337, 0.1337, 0.8663, 0.1337, 1.0, 0.0, 1.0, 1.0, 1.0, 1.0, 1.0, 0.0, 0.0, 0.0, 1.0, 0.0, 1.0, 1.0, 0.0, 1.0])
me_plane_023.materials.append(mat_window)
me_plane_023.materials.append(mat_glass)
me_plane_023.update()
me_plane_024 = bpy.data.meshes.new('Plane.024')
me_plane_024.from_pydata([(-20.71, -1.906, 5.327), (-18.71, -1.906, 5.327), (-20.71, 0.0936, 5.327), (-18.71, 0.0936, 5.327), (-20.44, -0.1738, 5.327), (-20.44, -1.639, 5.327), (-18.97, -1.639, 5.327), (-18.97, -0.1738, 5.327), (-20.71, -1.906, 5.592), (-18.71, -1.906, 5.592), (-20.71, 0.0936, 5.592), (-18.71, 0.0936, 5.592), (-20.44, -0.1738, 5.592), (-20.44, -1.639, 5.592), (-18.97, -1.639, 5.592), (-18.97, -0.1738, 5.592), (-20.44, -1.734, 5.456), (-18.85, -1.734, 5.456), (-20.44, -0.143, 5.456), (-18.85, -0.143, 5.456)], [], [(5, 0, 2, 4), (6, 1, 0, 5), (7, 3, 1, 6), (4, 2, 3, 7), (13, 12, 10, 8), (14, 13, 8, 9), (15, 14, 9, 11), (12, 15, 11, 10), (2, 0, 8, 10), (7, 6, 14, 15), (5, 4, 12, 13), (3, 2, 10, 11), (0, 1, 9, 8), (4, 7, 15, 12), (6, 5, 13, 14), (1, 3, 11, 9), (16, 17, 19, 18)])
me_plane_024.polygons.foreach_set('material_index', [0, 0, 0, 0, 0, 0, 0, 0, 0, 0, 0, 0, 0, 0, 0, 0, 1])
_uv = me_plane_024.uv_layers.new(name='UVMap')
_uv.uv.foreach_set('vector', [0.1337, 0.1337, 0.0, 0.0, 0.0, 1.0, 0.1337, 0.8663, 0.8663, 0.1337, 1.0, 0.0, 0.0, 0.0, 0.1337, 0.1337, 0.8663, 0.8663, 1.0, 1.0, 1.0, 0.0, 0.8663, 0.1337, 0.1337, 0.8663, 0.0, 1.0, 1.0, 1.0, 0.8663, 0.8663, 0.1337, 0.1337, 0.1337, 0.8663, 0.0, 1.0, 0.0, 0.0, 0.8663, 0.1337, 0.1337, 0.1337, 0.0, 0.0, 1.0, 0.0, 0.8663, 0.8663, 0.8663, 0.1337, 1.0, 0.0, 1.0, 1.0, 0.1337, 0.8663, 0.8663, 0.8663, 1.0, 1.0, 0.0, 1.0, 0.0, 1.0, 0.0, 0.0, 0.0, 0.0, 0.0, 1.0, 0.8663, 0.8663, 0.8663, 0.1337, 0.8663, 0.1337, 0.8663, 0.8663, 0.1337, 0.1337, 0.1337, 0.8663, 0.1337, 0.8663, 0.1337, 0.1337, 1.0, 1.0, 0.0, 1.0, 0.0, 1.0, 1.0, 1.0, 0.0, 0.0, 1.0, 0.0, 1.0, 0.0, 0.0, 0.0, 0.1337, 0.8663, 0.8663, 0.8663, 0.8663, 0.8663, 0.1337, 0.8663, 0.8663, 0.1337, 0.1337, 0.1337, 0.1337, 0.1337, 0.8663, 0.1337, 1.0, 0.0, 1.0, 1.0, 1.0, 1.0, 1.0, 0.0, 0.0, 0.0, 1.0, 0.0, 1.0, 1.0, 0.0, 1.0])
me_plane_024.materials.append(mat_window)
me_plane_024.materials.append(mat_glass)
me_plane_024.update()
me_plane_025 = bpy.data.meshes.new('Plane.025')
me_plane_025.from_pydata([(-14.03, -0.987, 5.327), (-12.03, -0.987, 5.327), (-14.03, 1.013, 5.327), (-12.03, 1.013, 5.327), (-13.76, 0.7456, 5.327), (-13.76, -0.7195, 5.327), (-12.29, -0.7195, 5.327), (-12.29, 0.7456, 5.327), (-14.03, -0.987, 5.592), (-12.03, -0.987, 5.592), (-14.03, 1.013, 5.592), (-12.03, 1.013, 5.592), (-13.76, 0.7456, 5.592), (-13.76, -0.7195, 5.592), (-12.29, -0.7195, 5.592), (-12.29, 0.7456, 5.592), (-13.75, -0.8142, 5.456), (-12.16, -0.8142, 5.456), (-13.75, 0.7764, 5.456), (-12.16, 0.7764, 5.456)], [], [(5, 0, 2, 4), (6, 1, 0, 5), (7, 3, 1, 6), (4, 2, 3, 7), (13, 12, 10, 8), (14, 13, 8, 9), (15, 14, 9, 11), (12, 15, 11, 10), (2, 0, 8, 10), (7, 6, 14, 15), (5, 4, 12, 13), (3, 2, 10, 11), (0, 1, 9, 8), (4, 7, 15, 12), (6, 5, 13, 14), (1, 3, 11, 9), (16, 17, 19, 18)])
me_plane_025.polygons.foreach_set('material_index', [0, 0, 0, 0, 0, 0, 0, 0, 0, 0, 0, 0, 0, 0, 0, 0, 1])
_uv = me_plane_025.uv_layers.new(name='UVMap')
_uv.uv.foreach_set('vector', [0.1337, 0.1337, 0.0, 0.0, 0.0, 1.0, 0.1337, 0.8663, 0.8663, 0.1337, 1.0, 0.0, 0.0, 0.0, 0.1337, 0.1337, 0.8663, 0.8663, 1.0, 1.0, 1.0, 0.0, 0.8663, 0.1337, 0.1337, 0.8663, 0.0, 1.0, 1.0, 1.0, 0.8663, 0.8663, 0.1337, 0.1337, 0.1337, 0.8663, 0.0, 1.0, 0.0, 0.0, 0.8663, 0.1337, 0.1337, 0.1337, 0.0, 0.0, 1.0, 0.0, 0.8663, 0.8663, 0.8663, 0.1337, 1.0, 0.0, 1.0, 1.0, 0.1337, 0.8663, 0.8663, 0.8663, 1.0, 1.0, 0.0, 1.0, 0.0, 1.0, 0.0, 0.0, 0.0, 0.0, 0.0, 1.0, 0.8663, 0.8663, 0.8663, 0.1337, 0.8663, 0.1337, 0.8663, 0.8663, 0.1337, 0.1337, 0.1337, 0.8663, 0.1337, 0.8663, 0.1337, 0.1337, 1.0, 1.0, 0.0, 1.0, 0.0, 1.0, 1.0, 1.0, 0.0, 0.0, 1.0, 0.0, 1.0, 0.0, 0.0, 0.0, 0.1337, 0.8663, 0.8663, 0.8663, 0.8663, 0.8663, 0.1337, 0.8663, 0.8663, 0.1337, 0.1337, 0.1337, 0.1337, 0.1337, 0.8663, 0.1337, 1.0, 0.0, 1.0, 1.0, 1.0, 1.0, 1.0, 0.0, 0.0, 0.0, 1.0, 0.0, 1.0, 1.0, 0.0, 1.0])
me_plane_025.materials.append(mat_window)
me_plane_025.materials.append(mat_glass)
me_plane_025.update()
me_plane_026 = bpy.data.meshes.new('Plane.026')
me_plane_026.from_pydata([(-14.03, 4.865, 16.36), (-12.03, 4.865, 16.36), (-14.03, 6.865, 16.36), (-12.03, 6.865, 16.36), (-13.76, 6.598, 16.36), (-13.76, 5.133, 16.36), (-12.29, 5.133, 16.36), (-12.29, 6.598, 16.36), (-14.03, 4.865, 16.62), (-12.03, 4.865, 16.62), (-14.03, 6.865, 16.62), (-12.03, 6.865, 16.62), (-13.76, 6.598, 16.62), (-13.76, 5.133, 16.62), (-12.29, 5.133, 16.62), (-12.29, 6.598, 16.62), (-13.75, 5.038, 16.48), (-12.16, 5.038, 16.48), (-13.75, 6.629, 16.48), (-12.16, 6.629, 16.48)], [], [(5, 0, 2, 4), (6, 1, 0, 5), (7, 3, 1, 6), (4, 2, 3, 7), (13, 12, 10, 8), (14, 13, 8, 9), (15, 14, 9, 11), (12, 15, 11, 10), (2, 0, 8, 10), (7, 6, 14, 15), (5, 4, 12, 13), (3, 2, 10, 11), (0, 1, 9, 8), (4, 7, 15, 12), (6, 5, 13, 14), (1, 3, 11, 9), (16, 17, 19, 18)])
me_plane_026.polygons.foreach_set('material_index', [0, 0, 0, 0, 0, 0, 0, 0, 0, 0, 0, 0, 0, 0, 0, 0, 1])
_uv = me_plane_026.uv_layers.new(name='UVMap')
_uv.uv.foreach_set('vector', [0.1337, 0.1337, 0.0, 0.0, 0.0, 1.0, 0.1337, 0.8663, 0.8663, 0.1337, 1.0, 0.0, 0.0, 0.0, 0.1337, 0.1337, 0.8663, 0.8663, 1.0, 1.0, 1.0, 0.0, 0.8663, 0.1337, 0.1337, 0.8663, 0.0, 1.0, 1.0, 1.0, 0.8663, 0.8663, 0.1337, 0.1337, 0.1337, 0.8663, 0.0, 1.0, 0.0, 0.0, 0.8663, 0.1337, 0.1337, 0.1337, 0.0, 0.0, 1.0, 0.0, 0.8663, 0.8663, 0.8663, 0.1337, 1.0, 0.0, 1.0, 1.0, 0.1337, 0.8663, 0.8663, 0.8663, 1.0, 1.0, 0.0, 1.0, 0.0, 1.0, 0.0, 0.0, 0.0, 0.0, 0.0, 1.0, 0.8663, 0.8663, 0.8663, 0.1337, 0.8663, 0.1337, 0.8663, 0.8663, 0.1337, 0.1337, 0.1337, 0.8663, 0.1337, 0.8663, 0.1337, 0.1337, 1.0, 1.0, 0.0, 1.0, 0.0, 1.0, 1.0, 1.0, 0.0, 0.0, 1.0, 0.0, 1.0, 0.0, 0.0, 0.0, 0.1337, 0.8663, 0.8663, 0.8663, 0.8663, 0.8663, 0.1337, 0.8663, 0.8663, 0.1337, 0.1337, 0.1337, 0.1337, 0.1337, 0.8663, 0.1337, 1.0, 0.0, 1.0, 1.0, 1.0, 1.0, 1.0, 0.0, 0.0, 0.0, 1.0, 0.0, 1.0, 1.0, 0.0, 1.0])
me_plane_026.materials.append(mat_window)
me_plane_026.materials.append(mat_glass)
me_plane_026.update()
me_plane_027 = bpy.data.meshes.new('Plane.027')
me_plane_027.from_pydata([(-14.03, -6.839, 16.36), (-12.03, -6.839, 16.36), (-14.03, -4.839, 16.36), (-12.03, -4.839, 16.36), (-13.76, -5.107, 16.36), (-13.76, -6.572, 16.36), (-12.29, -6.572, 16.36), (-12.29, -5.107, 16.36), (-14.03, -6.839, 16.62), (-12.03, -6.839, 16.62), (-14.03, -4.839, 16.62), (-12.03, -4.839, 16.62), (-13.76, -5.107, 16.62), (-13.76, -6.572, 16.62), (-12.29, -6.572, 16.62), (-12.29, -5.107, 16.62), (-13.75, -6.666, 16.48), (-12.16, -6.666, 16.48), (-13.75, -5.076, 16.48), (-12.16, -5.076, 16.48)], [], [(5, 0, 2, 4), (6, 1, 0, 5), (7, 3, 1, 6), (4, 2, 3, 7), (13, 12, 10, 8), (14, 13, 8, 9), (15, 14, 9, 11), (12, 15, 11, 10), (2, 0, 8, 10), (7, 6, 14, 15), (5, 4, 12, 13), (3, 2, 10, 11), (0, 1, 9, 8), (4, 7, 15, 12), (6, 5, 13, 14), (1, 3, 11, 9), (16, 17, 19, 18)])
me_plane_027.polygons.foreach_set('material_index', [0, 0, 0, 0, 0, 0, 0, 0, 0, 0, 0, 0, 0, 0, 0, 0, 1])
_uv = me_plane_027.uv_layers.new(name='UVMap')
_uv.uv.foreach_set('vector', [0.1337, 0.1337, 0.0, 0.0, 0.0, 1.0, 0.1337, 0.8663, 0.8663, 0.1337, 1.0, 0.0, 0.0, 0.0, 0.1337, 0.1337, 0.8663, 0.8663, 1.0, 1.0, 1.0, 0.0, 0.8663, 0.1337, 0.1337, 0.8663, 0.0, 1.0, 1.0, 1.0, 0.8663, 0.8663, 0.1337, 0.1337, 0.1337, 0.8663, 0.0, 1.0, 0.0, 0.0, 0.8663, 0.1337, 0.1337, 0.1337, 0.0, 0.0, 1.0, 0.0, 0.8663, 0.8663, 0.8663, 0.1337, 1.0, 0.0, 1.0, 1.0, 0.1337, 0.8663, 0.8663, 0.8663, 1.0, 1.0, 0.0, 1.0, 0.0, 1.0, 0.0, 0.0, 0.0, 0.0, 0.0, 1.0, 0.8663, 0.8663, 0.8663, 0.1337, 0.8663, 0.1337, 0.8663, 0.8663, 0.1337, 0.1337, 0.1337, 0.8663, 0.1337, 0.8663, 0.1337, 0.1337, 1.0, 1.0, 0.0, 1.0, 0.0, 1.0, 1.0, 1.0, 0.0, 0.0, 1.0, 0.0, 1.0, 0.0, 0.0, 0.0, 0.1337, 0.8663, 0.8663, 0.8663, 0.8663, 0.8663, 0.1337, 0.8663, 0.8663, 0.1337, 0.1337, 0.1337, 0.1337, 0.1337, 0.8663, 0.1337, 1.0, 0.0, 1.0, 1.0, 1.0, 1.0, 1.0, 0.0, 0.0, 0.0, 1.0, 0.0, 1.0, 1.0, 0.0, 1.0])
me_plane_027.materials.append(mat_window)
me_plane_027.materials.append(mat_glass)
me_plane_027.update()
me_plane_028 = bpy.data.meshes.new('Plane.028')
me_plane_028.from_pydata([(-6.223, -6.839, 16.36), (-4.223, -6.839, 16.36), (-6.223, -4.839, 16.36), (-4.223, -4.839, 16.36), (-5.956, -5.107, 16.36), (-5.956, -6.572, 16.36), (-4.49, -6.572, 16.36), (-4.49, -5.107, 16.36), (-6.223, -6.839, 16.62), (-4.223, -6.839, 16.62), (-6.223, -4.839, 16.62), (-4.223, -4.839, 16.62), (-5.956, -5.107, 16.62), (-5.956, -6.572, 16.62), (-4.49, -6.572, 16.62), (-4.49, -5.107, 16.62), (-5.952, -6.666, 16.48), (-4.361, -6.666, 16.48), (-5.952, -5.076, 16.48), (-4.361, -5.076, 16.48)], [], [(5, 0, 2, 4), (6, 1, 0, 5), (7, 3, 1, 6), (4, 2, 3, 7), (13, 12, 10, 8), (14, 13, 8, 9), (15, 14, 9, 11), (12, 15, 11, 10), (2, 0, 8, 10), (7, 6, 14, 15), (5, 4, 12, 13), (3, 2, 10, 11), (0, 1, 9, 8), (4, 7, 15, 12), (6, 5, 13, 14), (1, 3, 11, 9), (16, 17, 19, 18)])
me_plane_028.polygons.foreach_set('material_index', [0, 0, 0, 0, 0, 0, 0, 0, 0, 0, 0, 0, 0, 0, 0, 0, 1])
_uv = me_plane_028.uv_layers.new(name='UVMap')
_uv.uv.foreach_set('vector', [0.1337, 0.1337, 0.0, 0.0, 0.0, 1.0, 0.1337, 0.8663, 0.8663, 0.1337, 1.0, 0.0, 0.0, 0.0, 0.1337, 0.1337, 0.8663, 0.8663, 1.0, 1.0, 1.0, 0.0, 0.8663, 0.1337, 0.1337, 0.8663, 0.0, 1.0, 1.0, 1.0, 0.8663, 0.8663, 0.1337, 0.1337, 0.1337, 0.8663, 0.0, 1.0, 0.0, 0.0, 0.8663, 0.1337, 0.1337, 0.1337, 0.0, 0.0, 1.0, 0.0, 0.8663, 0.8663, 0.8663, 0.1337, 1.0, 0.0, 1.0, 1.0, 0.1337, 0.8663, 0.8663, 0.8663, 1.0, 1.0, 0.0, 1.0, 0.0, 1.0, 0.0, 0.0, 0.0, 0.0, 0.0, 1.0, 0.8663, 0.8663, 0.8663, 0.1337, 0.8663, 0.1337, 0.8663, 0.8663, 0.1337, 0.1337, 0.1337, 0.8663, 0.1337, 0.8663, 0.1337, 0.1337, 1.0, 1.0, 0.0, 1.0, 0.0, 1.0, 1.0, 1.0, 0.0, 0.0, 1.0, 0.0, 1.0, 0.0, 0.0, 0.0, 0.1337, 0.8663, 0.8663, 0.8663, 0.8663, 0.8663, 0.1337, 0.8663, 0.8663, 0.1337, 0.1337, 0.1337, 0.1337, 0.1337, 0.8663, 0.1337, 1.0, 0.0, 1.0, 1.0, 1.0, 1.0, 1.0, 0.0, 0.0, 0.0, 1.0, 0.0, 1.0, 1.0, 0.0, 1.0])
me_plane_028.materials.append(mat_window)
me_plane_028.materials.append(mat_glass)
me_plane_028.update()
me_plane_029 = bpy.data.meshes.new('Plane.029')
me_plane_029.from_pydata([(-6.223, 4.865, 16.36), (-4.223, 4.865, 16.36), (-6.223, 6.865, 16.36), (-4.223, 6.865, 16.36), (-5.956, 6.598, 16.36), (-5.956, 5.133, 16.36), (-4.49, 5.133, 16.36), (-4.49, 6.598, 16.36), (-6.223, 4.865, 16.62), (-4.223, 4.865, 16.62), (-6.223, 6.865, 16.62), (-4.223, 6.865, 16.62), (-5.956, 6.598, 16.62), (-5.956, 5.133, 16.62), (-4.49, 5.133, 16.62), (-4.49, 6.598, 16.62), (-5.952, 5.038, 16.48), (-4.361, 5.038, 16.48), (-5.952, 6.629, 16.48), (-4.361, 6.629, 16.48)], [], [(5, 0, 2, 4), (6, 1, 0, 5), (7, 3, 1, 6), (4, 2, 3, 7), (13, 12, 10, 8), (14, 13, 8, 9), (15, 14, 9, 11), (12, 15, 11, 10), (2, 0, 8, 10), (7, 6, 14, 15), (5, 4, 12, 13), (3, 2, 10, 11), (0, 1, 9, 8), (4, 7, 15, 12), (6, 5, 13, 14), (1, 3, 11, 9), (16, 17, 19, 18)])
me_plane_029.polygons.foreach_set('material_index', [0, 0, 0, 0, 0, 0, 0, 0, 0, 0, 0, 0, 0, 0, 0, 0, 1])
_uv = me_plane_029.uv_layers.new(name='UVMap')
_uv.uv.foreach_set('vector', [0.1337, 0.1337, 0.0, 0.0, 0.0, 1.0, 0.1337, 0.8663, 0.8663, 0.1337, 1.0, 0.0, 0.0, 0.0, 0.1337, 0.1337, 0.8663, 0.8663, 1.0, 1.0, 1.0, 0.0, 0.8663, 0.1337, 0.1337, 0.8663, 0.0, 1.0, 1.0, 1.0, 0.8663, 0.8663, 0.1337, 0.1337, 0.1337, 0.8663, 0.0, 1.0, 0.0, 0.0, 0.8663, 0.1337, 0.1337, 0.1337, 0.0, 0.0, 1.0, 0.0, 0.8663, 0.8663, 0.8663, 0.1337, 1.0, 0.0, 1.0, 1.0, 0.1337, 0.8663, 0.8663, 0.8663, 1.0, 1.0, 0.0, 1.0, 0.0, 1.0, 0.0, 0.0, 0.0, 0.0, 0.0, 1.0, 0.8663, 0.8663, 0.8663, 0.1337, 0.8663, 0.1337, 0.8663, 0.8663, 0.1337, 0.1337, 0.1337, 0.8663, 0.1337, 0.8663, 0.1337, 0.1337, 1.0, 1.0, 0.0, 1.0, 0.0, 1.0, 1.0, 1.0, 0.0, 0.0, 1.0, 0.0, 1.0, 0.0, 0.0, 0.0, 0.1337, 0.8663, 0.8663, 0.8663, 0.8663, 0.8663, 0.1337, 0.8663, 0.8663, 0.1337, 0.1337, 0.1337, 0.1337, 0.1337, 0.8663, 0.1337, 1.0, 0.0, 1.0, 1.0, 1.0, 1.0, 1.0, 0.0, 0.0, 0.0, 1.0, 0.0, 1.0, 1.0, 0.0, 1.0])
me_plane_029.materials.append(mat_window)
me_plane_029.materials.append(mat_glass)
me_plane_029.update()
me_plane_030 = bpy.data.meshes.new('Plane.030')
me_plane_030.from_pydata([(-2.066, -1.906, 16.36), (-0.06599, -1.906, 16.36), (-2.066, 0.0936, 16.36), (-0.06599, 0.0936, 16.36), (-1.799, -0.1738, 16.36), (-1.799, -1.639, 16.36), (-0.3334, -1.639, 16.36), (-0.3334, -0.1738, 16.36), (-2.066, -1.906, 16.62), (-0.06599, -1.906, 16.62), (-2.066, 0.0936, 16.62), (-0.06599, 0.0936, 16.62), (-1.799, -0.1738, 16.62), (-1.799, -1.639, 16.62), (-0.3334, -1.639, 16.62), (-0.3334, -0.1738, 16.62), (-1.795, -1.734, 16.48), (-0.2044, -1.734, 16.48), (-1.795, -0.143, 16.48), (-0.2044, -0.143, 16.48)], [], [(5, 0, 2, 4), (6, 1, 0, 5), (7, 3, 1, 6), (4, 2, 3, 7), (13, 12, 10, 8), (14, 13, 8, 9), (15, 14, 9, 11), (12, 15, 11, 10), (2, 0, 8, 10), (7, 6, 14, 15), (5, 4, 12, 13), (3, 2, 10, 11), (0, 1, 9, 8), (4, 7, 15, 12), (6, 5, 13, 14), (1, 3, 11, 9), (16, 17, 19, 18)])
me_plane_030.polygons.foreach_set('material_index', [0, 0, 0, 0, 0, 0, 0, 0, 0, 0, 0, 0, 0, 0, 0, 0, 1])
_uv = me_plane_030.uv_layers.new(name='UVMap')
_uv.uv.foreach_set('vector', [0.1337, 0.1337, 0.0, 0.0, 0.0, 1.0, 0.1337, 0.8663, 0.8663, 0.1337, 1.0, 0.0, 0.0, 0.0, 0.1337, 0.1337, 0.8663, 0.8663, 1.0, 1.0, 1.0, 0.0, 0.8663, 0.1337, 0.1337, 0.8663, 0.0, 1.0, 1.0, 1.0, 0.8663, 0.8663, 0.1337, 0.1337, 0.1337, 0.8663, 0.0, 1.0, 0.0, 0.0, 0.8663, 0.1337, 0.1337, 0.1337, 0.0, 0.0, 1.0, 0.0, 0.8663, 0.8663, 0.8663, 0.1337, 1.0, 0.0, 1.0, 1.0, 0.1337, 0.8663, 0.8663, 0.8663, 1.0, 1.0, 0.0, 1.0, 0.0, 1.0, 0.0, 0.0, 0.0, 0.0, 0.0, 1.0, 0.8663, 0.8663, 0.8663, 0.1337, 0.8663, 0.1337, 0.8663, 0.8663, 0.1337, 0.1337, 0.1337, 0.8663, 0.1337, 0.8663, 0.1337, 0.1337, 1.0, 1.0, 0.0, 1.0, 0.0, 1.0, 1.0, 1.0, 0.0, 0.0, 1.0, 0.0, 1.0, 0.0, 0.0, 0.0, 0.1337, 0.8663, 0.8663, 0.8663, 0.8663, 0.8663, 0.1337, 0.8663, 0.8663, 0.1337, 0.1337, 0.1337, 0.1337, 0.1337, 0.8663, 0.1337, 1.0, 0.0, 1.0, 1.0, 1.0, 1.0, 1.0, 0.0, 0.0, 0.0, 1.0, 0.0, 1.0, 1.0, 0.0, 1.0])
me_plane_030.materials.append(mat_window)
me_plane_030.materials.append(mat_glass_001)
me_plane_030.update()
me_plane_031 = bpy.data.meshes.new('Plane.031')
me_plane_031.from_pydata([(-20.71, -1.906, 16.36), (-18.71, -1.906, 16.36), (-20.71, 0.0936, 16.36), (-18.71, 0.0936, 16.36), (-20.44, -0.1738, 16.36), (-20.44, -1.639, 16.36), (-18.97, -1.639, 16.36), (-18.97, -0.1738, 16.36), (-20.71, -1.906, 16.62), (-18.71, -1.906, 16.62), (-20.71, 0.0936, 16.62), (-18.71, 0.0936, 16.62), (-20.44, -0.1738, 16.62), (-20.44, -1.639, 16.62), (-18.97, -1.639, 16.62), (-18.97, -0.1738, 16.62), (-20.44, -1.734, 16.48), (-18.85, -1.734, 16.48), (-20.44, -0.143, 16.48), (-18.85, -0.143, 16.48)], [], [(5, 0, 2, 4), (6, 1, 0, 5), (7, 3, 1, 6), (4, 2, 3, 7), (13, 12, 10, 8), (14, 13, 8, 9), (15, 14, 9, 11), (12, 15, 11, 10), (2, 0, 8, 10), (7, 6, 14, 15), (5, 4, 12, 13), (3, 2, 10, 11), (0, 1, 9, 8), (4, 7, 15, 12), (6, 5, 13, 14), (1, 3, 11, 9), (16, 17, 19, 18)])
me_plane_031.polygons.foreach_set('material_index', [0, 0, 0, 0, 0, 0, 0, 0, 0, 0, 0, 0, 0, 0, 0, 0, 1])
_uv = me_plane_031.uv_layers.new(name='UVMap')
_uv.uv.foreach_set('vector', [0.1337, 0.1337, 0.0, 0.0, 0.0, 1.0, 0.1337, 0.8663, 0.8663, 0.1337, 1.0, 0.0, 0.0, 0.0, 0.1337, 0.1337, 0.8663, 0.8663, 1.0, 1.0, 1.0, 0.0, 0.8663, 0.1337, 0.1337, 0.8663, 0.0, 1.0, 1.0, 1.0, 0.8663, 0.8663, 0.1337, 0.1337, 0.1337, 0.8663, 0.0, 1.0, 0.0, 0.0, 0.8663, 0.1337, 0.1337, 0.1337, 0.0, 0.0, 1.0, 0.0, 0.8663, 0.8663, 0.8663, 0.1337, 1.0, 0.0, 1.0, 1.0, 0.1337, 0.8663, 0.8663, 0.8663, 1.0, 1.0, 0.0, 1.0, 0.0, 1.0, 0.0, 0.0, 0.0, 0.0, 0.0, 1.0, 0.8663, 0.8663, 0.8663, 0.1337, 0.8663, 0.1337, 0.8663, 0.8663, 0.1337, 0.1337, 0.1337, 0.8663, 0.1337, 0.8663, 0.1337, 0.1337, 1.0, 1.0, 0.0, 1.0, 0.0, 1.0, 1.0, 1.0, 0.0, 0.0, 1.0, 0.0, 1.0, 0.0, 0.0, 0.0, 0.1337, 0.8663, 0.8663, 0.8663, 0.8663, 0.8663, 0.1337, 0.8663, 0.8663, 0.1337, 0.1337, 0.1337, 0.1337, 0.1337, 0.8663, 0.1337, 1.0, 0.0, 1.0, 1.0, 1.0, 1.0, 1.0, 0.0, 0.0, 0.0, 1.0, 0.0, 1.0, 1.0, 0.0, 1.0])
me_plane_031.materials.append(mat_window)
me_plane_031.materials.append(mat_glass)
me_plane_031.update()

# ---- objects
ob_body_001 = bpy.data.objects.new('Body.001', me_cube)
ob_body = bpy.data.objects.new('Body', me_cube_001)
ob_roof = bpy.data.objects.new('Roof', me_cube_002)
ob_roof_001 = bpy.data.objects.new('Roof.001', me_cube_003)
ob_roof_002 = bpy.data.objects.new('Roof.002', me_cube_004)
ob_roof_003 = bpy.data.objects.new('Roof.003', me_cube_005)
ob_roof_004 = bpy.data.objects.new('Roof.004', me_cube_014)
ob_window = bpy.data.objects.new('Window', me_plane_013)
ob_window_003 = bpy.data.objects.new('Window.003', me_plane_016)
ob_window_001 = bpy.data.objects.new('Window.001', me_plane_023)
ob_window_002 = bpy.data.objects.new('Window.002', me_plane_024)
ob_window_005 = bpy.data.objects.new('Window.005', me_plane_025)
ob_window_004 = bpy.data.objects.new('Window.004', me_plane_026)
ob_window_006 = bpy.data.objects.new('Window.006', me_plane_027)
ob_window_007 = bpy.data.objects.new('Window.007', me_plane_028)
ob_window_008 = bpy.data.objects.new('Window.008', me_plane_029)
ob_door = bpy.data.objects.new('Door', me_plane_030)
ob_window_010 = bpy.data.objects.new('Window.010', me_plane_031)

# ---- transforms, parenting, visibility, modifiers, constraints
ob_body_001.location = (0.0, 0.0, 0.0)
ob_body_001.rotation_euler = (0.0, -0.0, 3.142)
ob_body_001.scale = (1.061, 2.539, 1.2)
ob_body_001.lock_rotations_4d = False
ob_body_001.empty_display_type = 'ARROWS'
ob_body_001.lineart.crease_threshold = 0.0
ob_body.location = (0.0, 0.0, 0.0)
ob_body.rotation_euler = (0.0, -0.0, 3.142)
ob_body.scale = (1.061, 0.9425, 1.2)
ob_body.lock_rotations_4d = False
ob_body.empty_display_type = 'ARROWS'
ob_body.lineart.crease_threshold = 0.0
ob_roof.location = (0.0, 0.0, 0.0)
ob_roof.rotation_euler = (0.0, -0.0, 3.142)
ob_roof.scale = (0.2418, 3.032, 0.228)
ob_roof.lock_rotations_4d = False
ob_roof.empty_display_type = 'ARROWS'
ob_roof.lineart.crease_threshold = 0.0
ob_roof_001.location = (0.0, 0.0, 0.0)
ob_roof_001.rotation_euler = (0.0, -0.0, 3.142)
ob_roof_001.scale = (0.2652, 3.032, 0.228)
ob_roof_001.lock_rotations_4d = False
ob_roof_001.empty_display_type = 'ARROWS'
ob_roof_001.lineart.crease_threshold = 0.0
ob_roof_002.location = (0.0, 0.0, 0.0)
ob_roof_002.rotation_euler = (0.0, -0.0, 3.142)
ob_roof_002.scale = (0.2652, 3.032, 0.228)
ob_roof_002.lock_rotations_4d = False
ob_roof_002.empty_display_type = 'ARROWS'
ob_roof_002.lineart.crease_threshold = 0.0
ob_roof_003.location = (0.0, 0.0, 0.0)
ob_roof_003.rotation_euler = (0.0, -0.0, 3.142)
ob_roof_003.scale = (0.2418, 3.032, 0.228)
ob_roof_003.lock_rotations_4d = False
ob_roof_003.empty_display_type = 'ARROWS'
ob_roof_003.lineart.crease_threshold = 0.0
ob_roof_004.location = (0.0, 0.0, 0.0)
ob_roof_004.rotation_euler = (0.0, -0.0, 4.712)
ob_roof_004.scale = (3.036, 0.5911, 0.228)
ob_roof_004.lock_rotations_4d = False
ob_roof_004.empty_display_type = 'ARROWS'
ob_roof_004.lineart.crease_threshold = 0.0
ob_window.location = (0.0, 0.0, 0.0)
ob_window.rotation_euler = (-3.142, 1.571, 0.0)
ob_window.scale = (0.1025, 0.1025, 0.1278)
_m = ob_window.modifiers.new('Array', 'ARRAY')
_m = ob_window.modifiers.new('Mirror', 'MIRROR')
_m.use_axis = (True, True, False)
_m.mirror_object = ob_body_001
ob_window_003.location = (0.0, 0.0, 0.0)
ob_window_003.rotation_euler = (-3.142, 1.571, 0.0)
ob_window_003.scale = (0.1025, 0.1025, 0.1278)
_m = ob_window_003.modifiers.new('Array', 'ARRAY')
_m = ob_window_003.modifiers.new('Mirror', 'MIRROR')
_m.use_axis = (True, True, False)
_m.mirror_object = ob_body_001
ob_window_001.location = (0.0, 0.0, 0.0)
ob_window_001.rotation_euler = (-3.142, 1.571, 0.0)
ob_window_001.scale = (0.1025, 0.1025, 0.1278)
_m = ob_window_001.modifiers.new('Array', 'ARRAY')
ob_window_002.location = (0.0, 0.0, 0.0)
ob_window_002.rotation_euler = (-3.142, 1.571, 0.0)
ob_window_002.scale = (0.1025, 0.1025, 0.1278)
_m = ob_window_002.modifiers.new('Array', 'ARRAY')
_m = ob_window_002.modifiers.new('Array.001', 'ARRAY')
_m.relative_offset_displace = (0.0, 1.0, 0.0)
ob_window_005.location = (0.0, 0.0, 0.0)
ob_window_005.rotation_euler = (-3.142, 1.571, 0.0)
ob_window_005.scale = (0.1025, 0.1025, 0.1278)
_m = ob_window_005.modifiers.new('Array', 'ARRAY')
ob_window_004.location = (0.0, 0.0, 0.0)
ob_window_004.rotation_euler = (-3.142, 1.571, 0.0)
ob_window_004.scale = (0.1025, 0.1025, 0.1278)
_m = ob_window_004.modifiers.new('Array', 'ARRAY')
ob_window_006.location = (0.0, 0.0, 0.0)
ob_window_006.rotation_euler = (-3.142, 1.571, 0.0)
ob_window_006.scale = (0.1025, 0.1025, 0.1278)
_m = ob_window_006.modifiers.new('Array', 'ARRAY')
ob_window_007.location = (0.0, 0.0, 0.0)
ob_window_007.rotation_euler = (-3.142, 1.571, 0.0)
ob_window_007.scale = (0.1025, 0.1025, 0.1278)
_m = ob_window_007.modifiers.new('Array', 'ARRAY')
ob_window_008.location = (0.0, 0.0, 0.0)
ob_window_008.rotation_euler = (-3.142, 1.571, 0.0)
ob_window_008.scale = (0.1025, 0.1025, 0.1278)
_m = ob_window_008.modifiers.new('Array', 'ARRAY')
ob_door.location = (0.0, 0.0, 0.0)
ob_door.rotation_euler = (-3.142, 1.571, 0.0)
ob_door.scale = (0.2264, 0.1025, 0.1278)
_m = ob_door.modifiers.new('Array', 'ARRAY')
_m.relative_offset_displace = (0.0, 1.0, 0.0)
ob_window_010.location = (0.0, 0.0, 0.0)
ob_window_010.rotation_euler = (-3.142, 1.571, 0.0)
ob_window_010.scale = (0.1025, 0.1025, 0.1278)
_m = ob_window_010.modifiers.new('Array', 'ARRAY')
_m = ob_window_010.modifiers.new('Array.001', 'ARRAY')
_m.relative_offset_displace = (0.0, 1.0, 0.0)

# ---- collection membership
col_collection.objects.link(ob_body_001)
col_collection.objects.link(ob_body)
col_collection.objects.link(ob_roof)
col_collection.objects.link(ob_roof_001)
col_collection.objects.link(ob_roof_002)
col_collection.objects.link(ob_roof_003)
col_collection.objects.link(ob_roof_004)
col_collection.objects.link(ob_window)
col_collection.objects.link(ob_window_003)
col_collection.objects.link(ob_window_001)
col_collection.objects.link(ob_window_002)
col_collection.objects.link(ob_window_005)
col_collection.objects.link(ob_window_004)
col_collection.objects.link(ob_window_006)
col_collection.objects.link(ob_window_007)
col_collection.objects.link(ob_window_008)
col_collection.objects.link(ob_door)
col_collection.objects.link(ob_window_010)

# ---- scene / render settings (as saved in the file)
scene.frame_start = 1; scene.frame_end = 250; scene.frame_set(2)
scene.render.engine = 'BLENDER_EEVEE_NEXT'
scene.cycles.sampling_pattern = 'TABULATED_SOBOL'
scene.cycles.use_light_tree = False
scene.view_settings.view_transform = 'Filmic'
bpy.context.view_layer.update()

# ---- added for rendering (the .blend has no active camera and no usable light): camera, sun
cam_auto = bpy.data.cameras.new('AutoCamera')
cam_auto.lens = 50.0
cam_auto.sensor_width = 36.0
cam_auto.clip_end = 1000.0
ob_auto_camera = bpy.data.objects.new('AutoCamera', cam_auto)
scene.collection.objects.link(ob_auto_camera)
ob_auto_camera.location = (7.85455, -9.34921, 7.66267)
ob_auto_camera.rotation_euler = (1.09748, -7.21219e-08, 0.694738)
scene.camera = ob_auto_camera
light_auto_sun = bpy.data.lights.new('AutoSun', 'SUN')
light_auto_sun.energy = 3.0
light_auto_sun.angle = 0.0523599
ob_auto_sun = bpy.data.objects.new('AutoSun', light_auto_sun)
scene.collection.objects.link(ob_auto_sun)
ob_auto_sun.rotation_euler = (0.872665, 0.174533, 0.523599)
bpy.context.view_layer.update()
